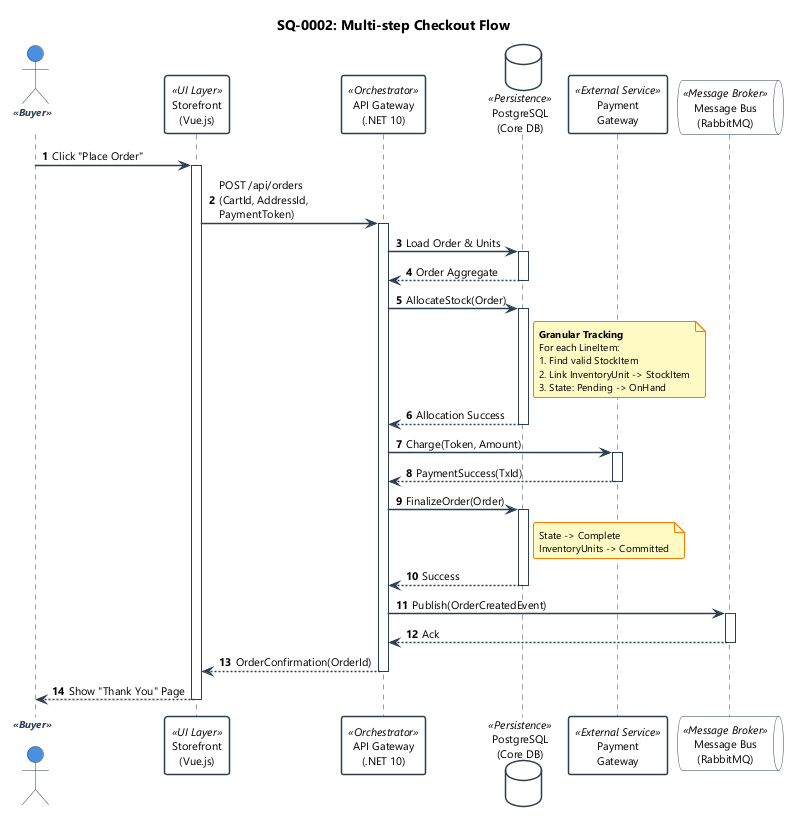

The diagram above was rendered by PlantUML. Its source (embedded in the PNG):
@startuml
!include ../_shared/sequence-styles.iuml

title SQ-0002: Multi-step Checkout Flow
autonumber

actor "Customer" as User <<Buyer>>
participant "Storefront\n(Vue.js)" as Frontend <<UI Layer>>
participant "API Gateway\n(.NET 10)" as API <<Orchestrator>>
database "PostgreSQL\n(Core DB)" as DB <<Persistence>>
participant "Payment\nGateway" as Stripe <<External Service>>
queue "Message Bus\n(RabbitMQ)" as Bus <<Message Broker>>

' ─── Step 1: Initiation ──────────────────────────────────────
User -> Frontend: Click "Place Order"
activate Frontend
    Frontend -> API: POST /api/orders\n(CartId, AddressId, PaymentToken)
    activate API
        
        ' ─── Step 2: Allocation (Deep Domain) ────────────────
        API -> DB: Load Order & Units
        activate DB
        DB --> API: Order Aggregate
        deactivate DB
        
        API -> DB: AllocateStock(Order)
        activate DB
            note right of DB
                **Granular Tracking**
                For each LineItem:
                1. Find valid StockItem
                2. Link InventoryUnit -> StockItem
                3. State: Pending -> OnHand
            end note
        DB --> API: Allocation Success
        deactivate DB
        
        ' ─── Step 3: Payment Processing ──────────────────────
        API -> Stripe: Charge(Token, Amount)
        activate Stripe
            Stripe --> API: PaymentSuccess(TxId)
        deactivate Stripe
        
        ' ─── Step 4: Finalize Order ──────────────────────────
        API -> DB: FinalizeOrder(Order)
        activate DB
            note right of DB
                State -> Complete
                InventoryUnits -> Committed
            end note
        DB --> API: Success
        deactivate DB
        
        ' ─── Step 5: Async Notification ──────────────────────
        API -> Bus: Publish(OrderCreatedEvent)
        activate Bus
            Bus --> API: Ack
        deactivate Bus
        
        API --> Frontend: OrderConfirmation(OrderId)
    deactivate API
    
    Frontend --> User: Show "Thank You" Page
deactivate Frontend

@enduml